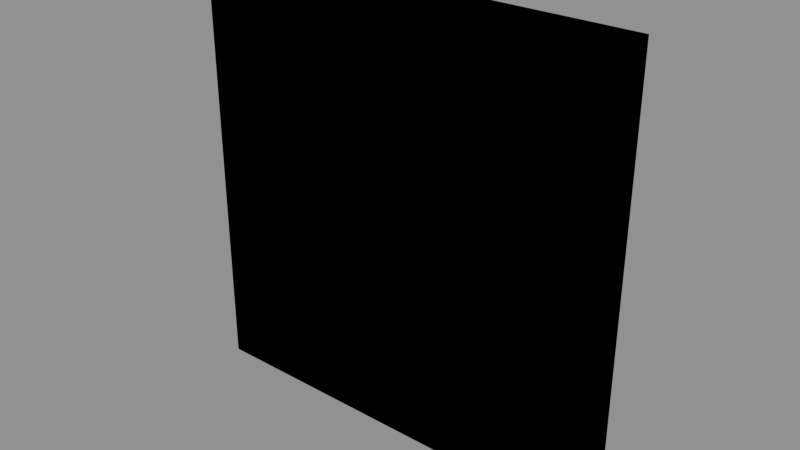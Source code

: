 # Source: Kit_Wood_Wall.blend  (saved by Blender 4.2.66; exported with 4.5.12 LTS)
import bpy
from mathutils import Matrix  # noqa: F401  (used for matrix-valued properties, if any)

bpy.ops.wm.read_factory_settings(use_empty=True)
scene = bpy.context.scene
scene.name = 'Scene'

# ---- images (referenced by path relative to the original .blend; pixels are not part of the script)
import os
ASSET_DIR = os.environ.get("B2B_ASSET_DIR", "")  # directory of the original .blend (textures are referenced by path, not embedded)
HERE = os.path.dirname(os.path.abspath(__file__))  # packed textures are extracted next to this script under _unpacked/

def load_image(name, relpath, width, height, colorspace="sRGB"):
    """Load a texture the original file referenced (path relative to the .blend, or extracted next to this script)."""
    p = next((c for c in (os.path.join(HERE, relpath), os.path.join(ASSET_DIR, relpath)) if relpath and os.path.exists(c)), "")
    if p:
        img = bpy.data.images.load(p, check_existing=True)
        img.name = name
    else:  # same state as the original file: an image datablock whose file is absent (Cycles renders it pink)
        img = bpy.data.images.new(name, width, height)
        img.source = "FILE"
        img.filepath = "//" + (relpath or name)
    img.colorspace_settings.name = colorspace
    return img
img_t_palette_256_png = load_image('T_Palette_256.png', 'T_Palette_256.png', 1024, 1024, 'sRGB')

# ---- materials (node trees are filled in below, after node groups)
mat_m_palette = bpy.data.materials.new('M_Palette')

# ---- material node trees
mat_m_palette.use_nodes = True; mat_m_palette.node_tree.nodes.clear()
_N = mat_m_palette.node_tree.nodes; _L = mat_m_palette.node_tree.links
n0 = _N.new('ShaderNodeBsdfPrincipled'); n0.name = 'Principled BSDF'; n0.location = (10, 300)
n0.inputs[2].default_value = 0.45
n1 = _N.new('ShaderNodeOutputMaterial'); n1.name = 'Material Output'; n1.location = (300, 300)
n2 = _N.new('ShaderNodeTexImage'); n2.name = 'Image Texture'; n2.location = (0, 0)
n2.image = img_t_palette_256_png
n2.interpolation = 'Closest'
_L.new(n0.outputs[0], n1.inputs[0])
_L.new(n2.outputs[0], n0.inputs[0])
n1.is_active_output = True

# ---- meshes
me_kit_wood_wall_lod0 = bpy.data.meshes.new('Kit_Wood_Wall_LOD0')
me_kit_wood_wall_lod0.from_pydata([(-1.476, -0.076, 0.0), (-1.476, -0.1, 0.024), (-1.5, -0.076, 0.024), (-1.476, -0.1, 2.976), (-1.476, -0.076, 3.0), (-1.5, -0.076, 2.976), (-1.476, 0.076, 0.0), (-1.5, 0.076, 0.024), (-1.476, 0.1, 0.024), (-1.476, 0.076, 3.0), (-1.476, 0.1, 2.976), (-1.5, 0.076, 2.976), (1.476, -0.076, 0.0), (1.5, -0.076, 0.024), (1.476, -0.1, 0.024), (1.476, -0.076, 3.0), (1.476, -0.1, 2.976), (1.5, -0.076, 2.976), (1.476, 0.076, 0.0), (1.476, 0.1, 0.024), (1.5, 0.076, 0.024), (1.476, 0.076, 3.0), (1.5, 0.076, 2.976), (1.476, 0.1, 2.976)], [], [(14, 16, 3, 1), (20, 22, 17, 13), (21, 9, 4, 15), (2, 5, 11, 7), (8, 10, 23, 19), (0, 1, 2), (3, 4, 5), (6, 7, 8), (9, 10, 11), (12, 13, 14), (15, 16, 17), (18, 19, 20), (21, 22, 23), (6, 0, 2, 7), (1, 3, 5, 2), (4, 9, 11, 5), (10, 8, 7, 11), (18, 6, 8, 19), (9, 21, 23, 10), (22, 20, 19, 23), (12, 18, 20, 13), (21, 15, 17, 22), (16, 14, 13, 17), (0, 12, 14, 1), (15, 4, 3, 16), (6, 18, 12, 0)])
_uv = me_kit_wood_wall_lod0.uv_layers.new(name='Float2')
_uv.uv.foreach_set('vector', [0.125, 0.875, 0.125, 0.875, 0.125, 0.875, 0.125, 0.875, 0.125, 0.875, 0.125, 0.875, 0.125, 0.875, 0.125, 0.875, 0.125, 0.875, 0.125, 0.875, 0.125, 0.875, 0.125, 0.875, 0.125, 0.875, 0.125, 0.875, 0.125, 0.875, 0.125, 0.875, 0.125, 0.875, 0.125, 0.875, 0.125, 0.875, 0.125, 0.875, 0.125, 0.875, 0.125, 0.875, 0.125, 0.875, 0.125, 0.875, 0.125, 0.875, 0.125, 0.875, 0.125, 0.875, 0.125, 0.875, 0.125, 0.875, 0.125, 0.875, 0.125, 0.875, 0.125, 0.875, 0.125, 0.875, 0.125, 0.875, 0.125, 0.875, 0.125, 0.875, 0.125, 0.875, 0.125, 0.875, 0.125, 0.875, 0.125, 0.875, 0.125, 0.875, 0.125, 0.875, 0.125, 0.875, 0.125, 0.875, 0.125, 0.875, 0.125, 0.875, 0.125, 0.875, 0.125, 0.875, 0.125, 0.875, 0.125, 0.875, 0.125, 0.875, 0.125, 0.875, 0.125, 0.875, 0.125, 0.875, 0.125, 0.875, 0.125, 0.875, 0.125, 0.875, 0.125, 0.875, 0.125, 0.875, 0.125, 0.875, 0.125, 0.875, 0.125, 0.875, 0.125, 0.875, 0.125, 0.875, 0.125, 0.875, 0.125, 0.875, 0.125, 0.875, 0.125, 0.875, 0.125, 0.875, 0.125, 0.875, 0.125, 0.875, 0.125, 0.875, 0.125, 0.875, 0.125, 0.875, 0.125, 0.875, 0.125, 0.875, 0.125, 0.875, 0.125, 0.875, 0.125, 0.875, 0.125, 0.875, 0.125, 0.875, 0.125, 0.875, 0.125, 0.875, 0.125, 0.875, 0.125, 0.875, 0.125, 0.875, 0.125, 0.875, 0.125, 0.875, 0.125, 0.875, 0.125, 0.875, 0.125, 0.875, 0.125, 0.875, 0.125, 0.875, 0.125, 0.875, 0.125, 0.875, 0.125, 0.875])
me_kit_wood_wall_lod0.materials.append(mat_m_palette)
me_kit_wood_wall_lod0.update()
me_kit_wood_wall_lod1 = bpy.data.meshes.new('Kit_Wood_Wall_LOD1')
me_kit_wood_wall_lod1.from_pydata([(-1.5, -0.1, 0.0), (-1.5, -0.1, 3.0), (-1.5, 0.1, 0.0), (-1.5, 0.1, 3.0), (1.5, -0.1, 0.0), (1.5, -0.1, 3.0), (1.5, 0.1, 0.0), (1.5, 0.1, 3.0)], [], [(0, 1, 3, 2), (2, 3, 7, 6), (6, 7, 5, 4), (4, 5, 1, 0), (2, 6, 4, 0), (7, 3, 1, 5)])
_uv = me_kit_wood_wall_lod1.uv_layers.new(name='Float2')
_uv.uv.foreach_set('vector', [0.125, 0.875, 0.125, 0.875, 0.125, 0.875, 0.125, 0.875, 0.125, 0.875, 0.125, 0.875, 0.125, 0.875, 0.125, 0.875, 0.125, 0.875, 0.125, 0.875, 0.125, 0.875, 0.125, 0.875, 0.125, 0.875, 0.125, 0.875, 0.125, 0.875, 0.125, 0.875, 0.125, 0.875, 0.125, 0.875, 0.125, 0.875, 0.125, 0.875, 0.125, 0.875, 0.125, 0.875, 0.125, 0.875, 0.125, 0.875])
me_kit_wood_wall_lod1.materials.append(mat_m_palette)
me_kit_wood_wall_lod1.update()
me_ucx_kit_wood_wall_lod0_01 = bpy.data.meshes.new('UCX_Kit_Wood_Wall_LOD0_01')
me_ucx_kit_wood_wall_lod0_01.from_pydata([(-1.5, -0.1, 0.0), (-1.5, -0.1, 3.0), (-1.5, 0.1, 0.0), (-1.5, 0.1, 3.0), (1.5, -0.1, 0.0), (1.5, -0.1, 3.0), (1.5, 0.1, 0.0), (1.5, 0.1, 3.0)], [], [(0, 1, 3, 2), (2, 3, 7, 6), (6, 7, 5, 4), (4, 5, 1, 0), (2, 6, 4, 0), (7, 3, 1, 5)])
me_ucx_kit_wood_wall_lod0_01.update()

# ---- objects
ob_kit_wood_wall = bpy.data.objects.new('Kit_Wood_Wall', None)
ob_kit_wood_wall_lod0 = bpy.data.objects.new('Kit_Wood_Wall_LOD0', me_kit_wood_wall_lod0)
ob_kit_wood_wall_lod1 = bpy.data.objects.new('Kit_Wood_Wall_LOD1', me_kit_wood_wall_lod1)
ob_ucx_kit_wood_wall_lod0_01 = bpy.data.objects.new('UCX_Kit_Wood_Wall_LOD0_01', me_ucx_kit_wood_wall_lod0_01)

# ---- transforms, parenting, visibility, modifiers, constraints
ob_kit_wood_wall.location = (0.0, 0.0, 0.0)
ob_kit_wood_wall.empty_display_size = 0.2
ob_kit_wood_wall_lod0.parent = ob_kit_wood_wall
ob_kit_wood_wall_lod0.location = (0.0, 0.0, 0.0)
ob_kit_wood_wall_lod1.parent = ob_kit_wood_wall
ob_kit_wood_wall_lod1.location = (0.0, 0.0, 0.0)
ob_ucx_kit_wood_wall_lod0_01.parent = ob_kit_wood_wall
ob_ucx_kit_wood_wall_lod0_01.location = (0.0, 0.0, 0.0)
ob_ucx_kit_wood_wall_lod0_01.display_type = 'WIRE'

# ---- collection membership
scene.collection.objects.link(ob_kit_wood_wall)
scene.collection.objects.link(ob_kit_wood_wall_lod0)
scene.collection.objects.link(ob_kit_wood_wall_lod1)
scene.collection.objects.link(ob_ucx_kit_wood_wall_lod0_01)

# ---- scene / render settings (as saved in the file)
scene.frame_start = 1; scene.frame_end = 250; scene.frame_set(1)
scene.render.engine = 'BLENDER_EEVEE_NEXT'
bpy.context.view_layer.update()

# ---- added for rendering (the .blend has no active camera and no usable light): camera, sun + grey world if the file has none
cam_auto = bpy.data.cameras.new('AutoCamera')
cam_auto.lens = 50.0
cam_auto.sensor_width = 36.0
cam_auto.clip_end = 1000.0
ob_auto_camera = bpy.data.objects.new('AutoCamera', cam_auto)
scene.collection.objects.link(ob_auto_camera)
ob_auto_camera.location = (3.92975, -4.71571, 4.6438)
ob_auto_camera.rotation_euler = (1.09748, -7.21219e-08, 0.694738)
scene.camera = ob_auto_camera
light_auto_sun = bpy.data.lights.new('AutoSun', 'SUN')
light_auto_sun.energy = 3.0
light_auto_sun.angle = 0.0523599
ob_auto_sun = bpy.data.objects.new('AutoSun', light_auto_sun)
scene.collection.objects.link(ob_auto_sun)
ob_auto_sun.rotation_euler = (0.872665, 0.174533, 0.523599)
if scene.world is None:
    world_auto = bpy.data.worlds.new('AutoWorld')
    world_auto.color = (0.3, 0.3, 0.3)
    scene.world = world_auto
bpy.context.view_layer.update()
